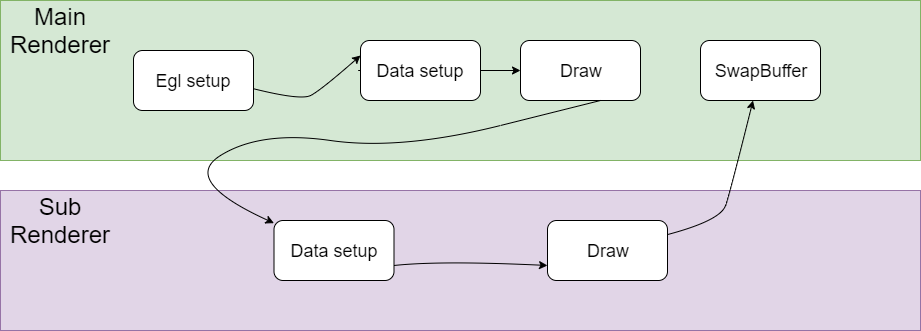

The diagram above was exported from draw.io. Its source (the exported page's mxGraphModel, read from the mxfile embedded in the PNG):
<mxGraphModel dx="1408" dy="808" grid="1" gridSize="10" guides="1" tooltips="1" connect="1" arrows="1" fold="1" page="1" pageScale="1" pageWidth="827" pageHeight="1169" math="0" shadow="0">
  <root>
    <mxCell id="0" />
    <mxCell id="1" parent="0" />
    <mxCell id="Dx0Qa7tmrUP2OVwB7cF0-23" value="" style="rounded=0;whiteSpace=wrap;html=1;fillColor=#d5e8d4;strokeColor=#82b366;" vertex="1" parent="1">
      <mxGeometry x="160" y="100" width="920" height="160" as="geometry" />
    </mxCell>
    <mxCell id="Dx0Qa7tmrUP2OVwB7cF0-9" value="" style="rounded=0;whiteSpace=wrap;html=1;fillColor=#e1d5e7;strokeColor=#9673a6;" vertex="1" parent="1">
      <mxGeometry x="160" y="290" width="920" height="140" as="geometry" />
    </mxCell>
    <mxCell id="Dx0Qa7tmrUP2OVwB7cF0-3" value="&lt;font style=&quot;font-size: 18px&quot;&gt;Draw&lt;/font&gt;" style="rounded=1;whiteSpace=wrap;html=1;" vertex="1" parent="1">
      <mxGeometry x="680" y="140" width="120" height="60" as="geometry" />
    </mxCell>
    <mxCell id="Dx0Qa7tmrUP2OVwB7cF0-4" value="&lt;font style=&quot;font-size: 18px&quot;&gt;SwapBuffer&lt;/font&gt;" style="rounded=1;whiteSpace=wrap;html=1;" vertex="1" parent="1">
      <mxGeometry x="860" y="140" width="120" height="60" as="geometry" />
    </mxCell>
    <mxCell id="Dx0Qa7tmrUP2OVwB7cF0-5" value="&lt;font style=&quot;font-size: 24px&quot;&gt;Sub Renderer&lt;/font&gt;" style="rounded=0;whiteSpace=wrap;html=1;fillColor=none;strokeColor=none;" vertex="1" parent="1">
      <mxGeometry x="160" y="290" width="120" height="60" as="geometry" />
    </mxCell>
    <mxCell id="Dx0Qa7tmrUP2OVwB7cF0-6" value="&lt;font style=&quot;font-size: 18px&quot;&gt;Data setup&lt;/font&gt;" style="rounded=1;whiteSpace=wrap;html=1;" vertex="1" parent="1">
      <mxGeometry x="433.5" y="320" width="120" height="60" as="geometry" />
    </mxCell>
    <mxCell id="Dx0Qa7tmrUP2OVwB7cF0-7" value="&lt;font style=&quot;font-size: 18px&quot;&gt;Draw&lt;/font&gt;" style="rounded=1;whiteSpace=wrap;html=1;" vertex="1" parent="1">
      <mxGeometry x="707" y="320" width="120" height="60" as="geometry" />
    </mxCell>
    <mxCell id="Dx0Qa7tmrUP2OVwB7cF0-8" value="&lt;span style=&quot;white-space: normal&quot;&gt;&lt;font style=&quot;font-size: 24px&quot;&gt;Main Renderer&lt;/font&gt;&lt;/span&gt;" style="rounded=0;whiteSpace=wrap;html=1;strokeColor=none;fillColor=none;" vertex="1" parent="1">
      <mxGeometry x="160" y="100" width="120" height="60" as="geometry" />
    </mxCell>
    <mxCell id="Dx0Qa7tmrUP2OVwB7cF0-10" value="" style="curved=1;endArrow=classic;html=1;" edge="1" parent="1" source="Dx0Qa7tmrUP2OVwB7cF0-3" target="Dx0Qa7tmrUP2OVwB7cF0-6">
      <mxGeometry width="50" height="50" relative="1" as="geometry">
        <mxPoint x="560" y="690" as="sourcePoint" />
        <mxPoint x="610" y="640" as="targetPoint" />
        <Array as="points">
          <mxPoint x="760" y="200" />
          <mxPoint x="560" y="250" />
          <mxPoint x="420" y="230" />
          <mxPoint x="340" y="280" />
        </Array>
      </mxGeometry>
    </mxCell>
    <mxCell id="Dx0Qa7tmrUP2OVwB7cF0-11" value="" style="curved=1;endArrow=classic;html=1;exitX=1;exitY=0.75;exitDx=0;exitDy=0;entryX=0;entryY=0.75;entryDx=0;entryDy=0;" edge="1" parent="1" source="Dx0Qa7tmrUP2OVwB7cF0-6" target="Dx0Qa7tmrUP2OVwB7cF0-7">
      <mxGeometry width="50" height="50" relative="1" as="geometry">
        <mxPoint x="610" y="370" as="sourcePoint" />
        <mxPoint x="660" y="320" as="targetPoint" />
        <Array as="points">
          <mxPoint x="600" y="360" />
        </Array>
      </mxGeometry>
    </mxCell>
    <mxCell id="Dx0Qa7tmrUP2OVwB7cF0-12" value="" style="curved=1;endArrow=classic;html=1;" edge="1" parent="1" source="Dx0Qa7tmrUP2OVwB7cF0-7" target="Dx0Qa7tmrUP2OVwB7cF0-4">
      <mxGeometry width="50" height="50" relative="1" as="geometry">
        <mxPoint x="890" y="340" as="sourcePoint" />
        <mxPoint x="940" y="290" as="targetPoint" />
        <Array as="points">
          <mxPoint x="880" y="320" />
          <mxPoint x="890" y="290" />
        </Array>
      </mxGeometry>
    </mxCell>
    <mxCell id="Dx0Qa7tmrUP2OVwB7cF0-15" value="" style="curved=1;endArrow=classic;html=1;" edge="1" parent="1" source="Dx0Qa7tmrUP2OVwB7cF0-2" target="Dx0Qa7tmrUP2OVwB7cF0-3">
      <mxGeometry width="50" height="50" relative="1" as="geometry">
        <mxPoint x="450" y="170" as="sourcePoint" />
        <mxPoint x="500" y="120" as="targetPoint" />
        <Array as="points">
          <mxPoint x="500" y="170" />
        </Array>
      </mxGeometry>
    </mxCell>
    <mxCell id="Dx0Qa7tmrUP2OVwB7cF0-2" value="&lt;font style=&quot;font-size: 18px&quot;&gt;Data setup&lt;/font&gt;" style="rounded=1;whiteSpace=wrap;html=1;" vertex="1" parent="1">
      <mxGeometry x="520" y="140" width="120" height="60" as="geometry" />
    </mxCell>
    <mxCell id="Dx0Qa7tmrUP2OVwB7cF0-21" value="&lt;font style=&quot;font-size: 18px&quot;&gt;Egl setup&lt;/font&gt;" style="rounded=1;whiteSpace=wrap;html=1;" vertex="1" parent="1">
      <mxGeometry x="293" y="150" width="120" height="60" as="geometry" />
    </mxCell>
    <mxCell id="Dx0Qa7tmrUP2OVwB7cF0-22" value="" style="curved=1;endArrow=classic;html=1;entryX=0;entryY=0.25;entryDx=0;entryDy=0;exitX=0.992;exitY=0.633;exitDx=0;exitDy=0;exitPerimeter=0;" edge="1" parent="1" source="Dx0Qa7tmrUP2OVwB7cF0-21" target="Dx0Qa7tmrUP2OVwB7cF0-2">
      <mxGeometry width="50" height="50" relative="1" as="geometry">
        <mxPoint x="430" y="170" as="sourcePoint" />
        <mxPoint x="480" y="120" as="targetPoint" />
        <Array as="points">
          <mxPoint x="460" y="200" />
          <mxPoint x="480" y="190" />
        </Array>
      </mxGeometry>
    </mxCell>
  </root>
</mxGraphModel>